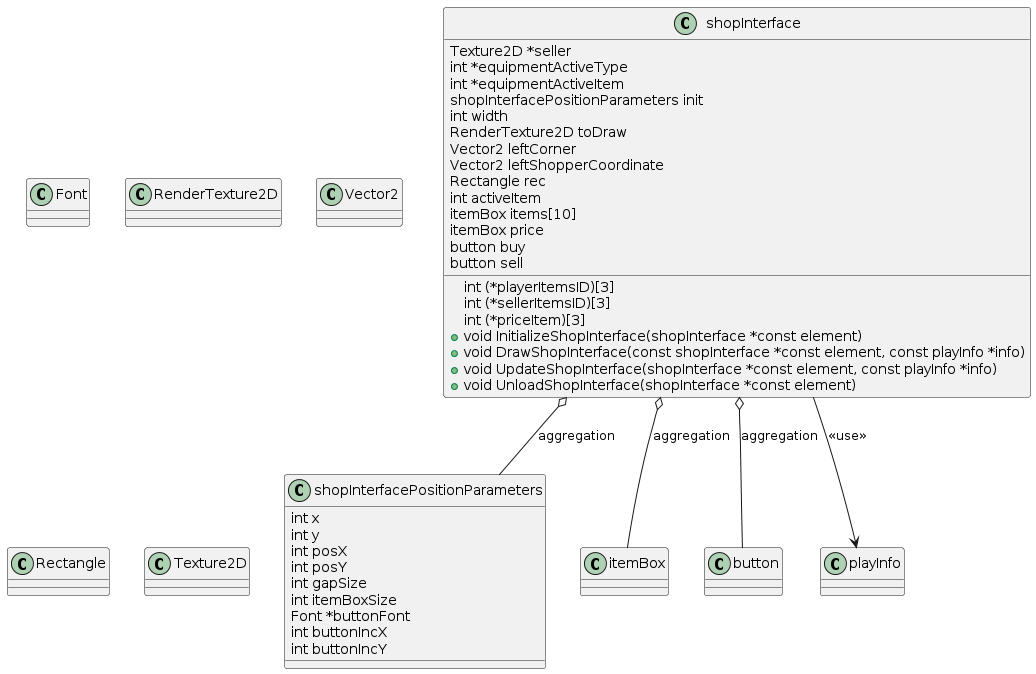

The diagram above was rendered by PlantUML. Its source (embedded in the PNG):
@startuml
class shopInterfacePositionParameters {
    int x
    int y
    int posX
    int posY
    int gapSize
    int itemBoxSize
    Font *buttonFont
    int buttonIncX
    int buttonIncY
}

class shopInterface {
    Texture2D *seller
    int (*playerItemsID)[3]
    int (*sellerItemsID)[3]
    int *equipmentActiveType
    int *equipmentActiveItem
    shopInterfacePositionParameters init
    int width
    RenderTexture2D toDraw
    Vector2 leftCorner
    Vector2 leftShopperCoordinate
    Rectangle rec
    int activeItem
    itemBox items[10]
    int (*priceItem)[3]
    itemBox price
    button buy
    button sell
    +void InitializeShopInterface(shopInterface *const element)
    +void DrawShopInterface(const shopInterface *const element, const playInfo *info)
    +void UpdateShopInterface(shopInterface *const element, const playInfo *info)
    +void UnloadShopInterface(shopInterface *const element)
}

class itemBox {
}

class button {
}

class Font {
}

class RenderTexture2D {
}

class Vector2 {
}

class Rectangle {
}

class Texture2D {
}

class playInfo {
}

shopInterface o-- shopInterfacePositionParameters : aggregation
shopInterface o-- itemBox : aggregation
shopInterface o-- button : aggregation
shopInterface --> playInfo : <<use>>
@enduml